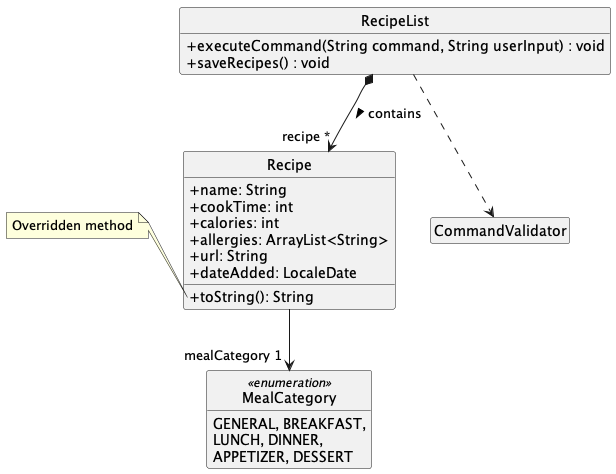

The diagram above was rendered by PlantUML. Its source (embedded in the PNG):
@startuml
'https://plantuml.com/class-diagram

hide circle
hide empty members

skinparam classAttributeIconSize 0
class RecipeList {

    +executeCommand(String command, String userInput) : void
    +saveRecipes() : void
}
class Recipe {
    +name: String
    +cookTime: int
    +calories: int
    +allergies: ArrayList<String>
    +url: String
    +dateAdded: LocaleDate
    +toString(): String
}

class CommandValidator {
}

note left of Recipe::"toString()"
    Overridden method
end note

RecipeList *--> "recipe *" Recipe : contains >
RecipeList ..> CommandValidator

Recipe --> "mealCategory 1" MealCategory

enum MealCategory <<enumeration>> {
    GENERAL, BREAKFAST,
    LUNCH, DINNER,
    APPETIZER, DESSERT
}

@enduml